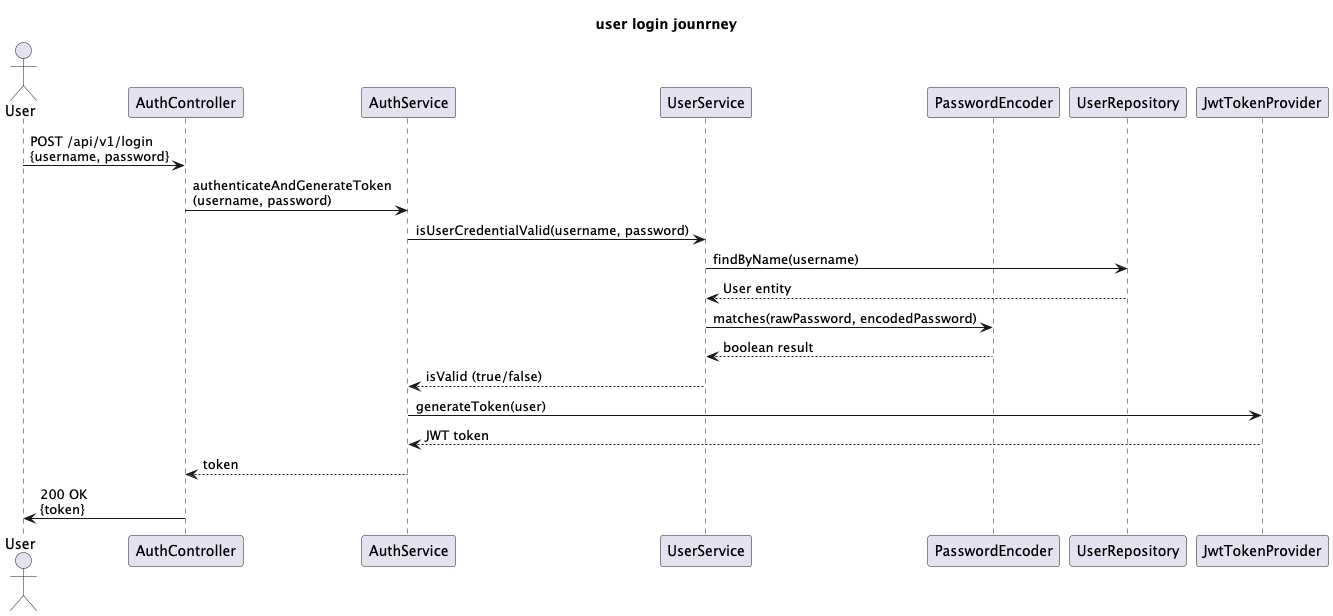

The diagram above was rendered by PlantUML. Its source (embedded in the PNG):
@startuml
title user login jounrney

actor User
participant "AuthController" as Controller
participant "AuthService" as Service
participant "UserService" as UserService
participant "PasswordEncoder" as PasswordEncoder
participant "UserRepository" as Repo
participant "JwtTokenProvider" as JWT

User -> Controller: POST /api/v1/login\n{username, password}
Controller -> Service: authenticateAndGenerateToken\n(username, password)
Service -> UserService: isUserCredentialValid(username, password)
UserService -> Repo: findByName(username)
Repo --> UserService: User entity

UserService -> PasswordEncoder: matches(rawPassword, encodedPassword)
PasswordEncoder --> UserService: boolean result

UserService --> Service: isValid (true/false)
Service -> JWT: generateToken(user)
JWT --> Service: JWT token
Service --> Controller: token
Controller -> User: 200 OK\n{token}
@enduml